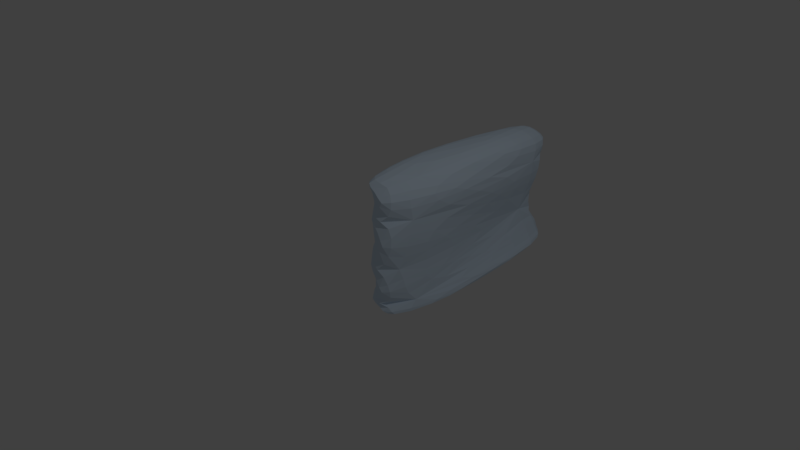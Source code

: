# Source: Icecave_Walls.blend  (saved by Blender 2.79.0; exported with 4.5.12 LTS)
import bpy
from mathutils import Matrix  # noqa: F401  (used for matrix-valued properties, if any)

bpy.ops.wm.read_factory_settings(use_empty=True)
scene = bpy.context.scene
scene.name = 'Scene'

# ---- collections
col_collection_1 = bpy.data.collections.new('Collection 1'); scene.collection.children.link(col_collection_1)

# ---- materials (node trees are filled in below, after node groups)
mat_ice = bpy.data.materials.new('Ice')
mat_ice.alpha_threshold = 0.0
mat_ice.use_transparent_shadow = False
mat_ice.diffuse_color = (0.7157, 0.8554, 1.0, 1.0)
mat_ice.specular_color = (0.08921, 0.326, 1.0)
mat_ice.roughness = 0.5
mat_ice.specular_intensity = 1.0

# ---- material node trees

# ---- world
world_world = bpy.data.worlds.new('World'); scene.world = world_world
world_world.color = (0.05088, 0.05088, 0.05088)
world_world.use_sun_shadow = False
world_world.sun_shadow_jitter_overblur = 0.0
world_world.cycles.sampling_method = 'MANUAL'

# ---- cameras
cam_camera = bpy.data.cameras.new('Camera')
cam_camera.clip_end = 100.0
cam_camera.lens = 35.0
cam_camera.sensor_width = 32.0
cam_camera.sensor_height = 18.0
cam_camera.ortho_scale = 7.314
cam_camera.dof.focus_distance = 0.0
cam_camera.dof.aperture_fstop = 128.0

# ---- lights
light_lamp = bpy.data.lights.new('Lamp', 'POINT')
light_lamp.transmission_factor = 0.0
light_lamp.cutoff_distance = 30.0
light_lamp.energy = 100.0
light_lamp.shadow_buffer_clip_start = 1.001
light_lamp.shadow_soft_size = 0.1
light_lamp.shadow_maximum_resolution = 0.006
light_lamp.use_absolute_resolution = True

# ---- meshes
me_cube_001 = bpy.data.meshes.new('Cube.001')
me_cube_001.from_pydata([(0.3081, 0.0, 1.027), (-0.4256, 0.0, 1.027), (-0.3104, 0.0, -0.8024), (0.3966, 0.0, -1.052), (0.2843, 3.394, 1.027), (0.4342, 3.394, -0.9191), (-0.3928, 3.063, 1.027), (-0.3104, 3.623, -0.8024), (0.3947, 0.0, -0.302), (-0.3104, 0.0, 0.1839), (-0.373, 3.623, 0.1839), (0.04897, 3.289, -0.2975), (-0.32, 0.0, 0.6741), (-0.4203, 3.629, 0.6741), (0.4886, 0.0, 0.53), (0.4135, 3.394, 0.5313), (0.3961, 0.0, -0.8582), (0.3347, 3.49, -0.7585), (-0.3104, 0.0, -0.5476), (-0.3266, 3.746, -0.5476)], [], [(15, 4, 0, 14), (14, 0, 1, 12), (4, 6, 1, 0), (7, 5, 3, 2), (19, 7, 2, 18), (13, 10, 9, 12), (16, 8, 9, 18), (17, 11, 8, 16), (6, 13, 12, 1), (8, 14, 12, 9), (11, 15, 14, 8), (5, 17, 16, 3), (3, 16, 18, 2), (10, 19, 18, 9), (13, 6, 4, 15, 11, 17, 5, 7, 19, 10)])
me_cube_001.materials.append(mat_ice)
me_cube_001.use_remesh_preserve_volume = False
me_cube_001.use_remesh_preserve_attributes = False
me_cube_001.use_mirror_vertex_groups = False
me_cube_001.update()

# ---- objects
ob_icecave_walls = bpy.data.objects.new('Icecave Walls', me_cube_001)
ob_lamp = bpy.data.objects.new('Lamp', light_lamp)
ob_camera = bpy.data.objects.new('Camera', cam_camera)

# ---- transforms, parenting, visibility, modifiers, constraints
ob_icecave_walls.location = (0.0, 0.0, 0.0)
ob_icecave_walls.lineart.crease_threshold = 0.0
_m = ob_icecave_walls.modifiers.new('Mirror', 'MIRROR')
_m.show_render = False
_m.use_axis = (False, True, False)
_m.use_clip = True
_m = ob_icecave_walls.modifiers.new('Triangulate', 'TRIANGULATE')
_m = ob_icecave_walls.modifiers.new('Subsurf', 'SUBSURF')
_m.uv_smooth = 'PRESERVE_CORNERS'
_m.quality = 2
_m.show_only_control_edges = False
ob_lamp.location = (4.076, 1.005, 5.904)
ob_lamp.rotation_euler = (0.6503, 0.05522, 1.866)
ob_lamp.lock_rotations_4d = False
ob_lamp.empty_display_type = 'ARROWS'
ob_lamp.color = (0.0, 0.0, 0.0, 0.0)
ob_lamp.lineart.crease_threshold = 0.0
ob_camera.location = (7.481, -6.508, 5.344)
ob_camera.rotation_euler = (1.109, 0.0, 0.8149)
ob_camera.lock_rotations_4d = False
ob_camera.empty_display_type = 'ARROWS'
ob_camera.color = (0.0, 0.0, 0.0, 0.0)
ob_camera.display_type = 'WIRE'
ob_camera.lineart.crease_threshold = 0.0

# ---- collection membership
col_collection_1.objects.link(ob_icecave_walls)
col_collection_1.objects.link(ob_lamp)
col_collection_1.objects.link(ob_camera)

# ---- scene / render settings (as saved in the file)
scene.camera = ob_camera
scene.frame_start = 1; scene.frame_end = 250; scene.frame_set(5)
scene.render.engine = 'BLENDER_EEVEE_NEXT'
scene.render.resolution_percentage = 50
scene.render.dither_intensity = 0.0
scene.cycles.use_denoising = False
scene.cycles.samples = 128
scene.cycles.sampling_pattern = 'TABULATED_SOBOL'
scene.cycles.use_adaptive_sampling = False
scene.cycles.use_light_tree = False
scene.cycles.blur_glossy = 0.0
scene.cycles.sample_clamp_indirect = 0.0
scene.view_settings.view_transform = 'Standard'
bpy.context.view_layer.update()
